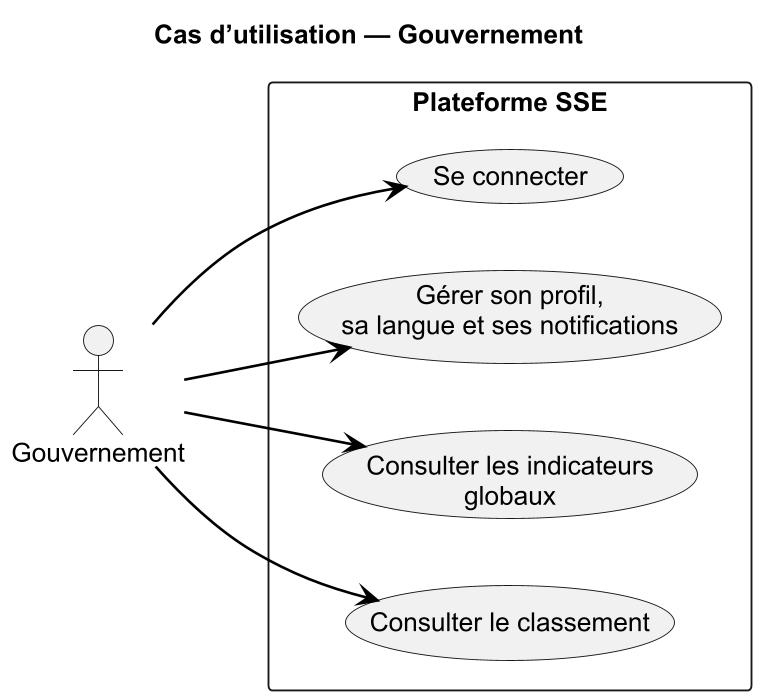

The diagram above was rendered by PlantUML. Its source (embedded in the PNG):
@startuml
skinparamlocked dpi 180
title Cas d’utilisation — Gouvernement

left to right direction
skinparam monochrome true
skinparam shadowing false
skinparam backgroundColor white
skinparam defaultFontName Arial
skinparam packageStyle rectangle
skinparam ArrowColor black
skinparam ArrowThickness 1.4

actor Gouvernement

rectangle "Plateforme SSE" {
  usecase "Se connecter" as UC_Login
  usecase "Gérer son profil,\nsa langue et ses notifications" as UC_Profile
  usecase "Consulter les indicateurs\nglobaux" as UC_KPI
  usecase "Consulter le classement" as UC_Ranking
}

Gouvernement --> UC_Login
Gouvernement --> UC_Profile
Gouvernement --> UC_KPI
Gouvernement --> UC_Ranking

@enduml